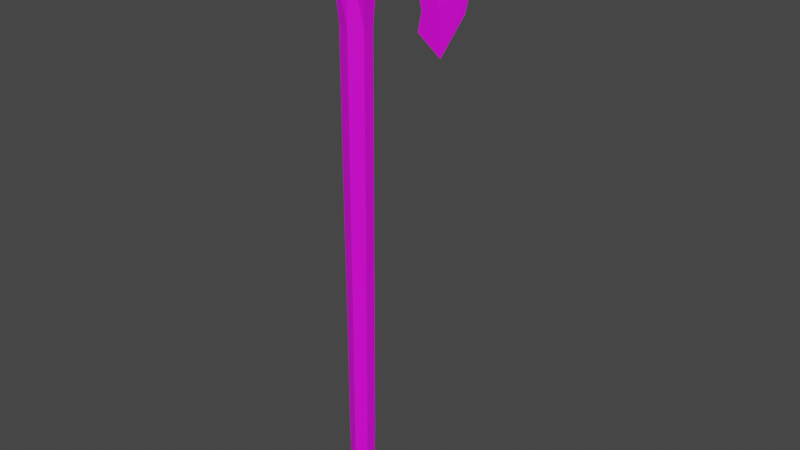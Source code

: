 # Source: Machado_Textura.blend  (saved by Blender 2.82.7; exported with 4.5.12 LTS)
import bpy
from mathutils import Matrix  # noqa: F401  (used for matrix-valued properties, if any)

bpy.ops.wm.read_factory_settings(use_empty=True)
scene = bpy.context.scene
scene.name = 'Scene'

# ---- collections
col_collection = bpy.data.collections.new('Collection'); scene.collection.children.link(col_collection)

# ---- images (referenced by path relative to the original .blend; pixels are not part of the script)
import os
ASSET_DIR = os.environ.get("B2B_ASSET_DIR", "")  # directory of the original .blend (textures are referenced by path, not embedded)
HERE = os.path.dirname(os.path.abspath(__file__))  # packed textures are extracted next to this script under _unpacked/

def load_image(name, relpath, width, height, colorspace="sRGB"):
    """Load a texture the original file referenced (path relative to the .blend, or extracted next to this script)."""
    p = next((c for c in (os.path.join(HERE, relpath), os.path.join(ASSET_DIR, relpath)) if relpath and os.path.exists(c)), "")
    if p:
        img = bpy.data.images.load(p, check_existing=True)
        img.name = name
    else:  # same state as the original file: an image datablock whose file is absent (Cycles renders it pink)
        img = bpy.data.images.new(name, width, height)
        img.source = "FILE"
        img.filepath = "//" + (relpath or name)
    img.colorspace_settings.name = colorspace
    return img
img_imphenziapalette01_png = load_image('ImphenziaPalette01.png', 'ImphenziaPalette01.png', 1024, 1024, 'sRGB')

# ---- materials (node trees are filled in below, after node groups)
mat_material_001 = bpy.data.materials.new('Material.001')
mat_material_001.use_transparent_shadow = False

# ---- material node trees
mat_material_001.use_nodes = True; mat_material_001.node_tree.nodes.clear()
_N = mat_material_001.node_tree.nodes; _L = mat_material_001.node_tree.links
n0 = _N.new('ShaderNodeOutputMaterial'); n0.name = 'Material Output'; n0.location = (300, 300)
n1 = _N.new('ShaderNodeBsdfPrincipled'); n1.name = 'Principled BSDF'; n1.location = (10, 300)
n1.distribution = 'GGX'
n1.subsurface_method = 'BURLEY'
n1.inputs[3].default_value = 1.45
n1.inputs[27].default_value = (0.0, 0.0, 0.0, 1.0)
n1.inputs[28].default_value = 1.0
n2 = _N.new('ShaderNodeTexImage'); n2.name = 'Image Texture'; n2.location = (-316, 222)
n2.image = img_imphenziapalette01_png
n2.interpolation = 'Closest'
_L.new(n1.outputs[0], n0.inputs[0])
_L.new(n2.outputs[0], n1.inputs[0])
n0.is_active_output = True

# ---- world
world_world = bpy.data.worlds.new('World'); scene.world = world_world
world_world.use_nodes = True; world_world.node_tree.nodes.clear()
_N = world_world.node_tree.nodes; _L = world_world.node_tree.links
n0 = _N.new('ShaderNodeOutputWorld'); n0.name = 'World Output'; n0.location = (300, 300)
n1 = _N.new('ShaderNodeBackground'); n1.name = 'Background'; n1.location = (10, 300)
n1.inputs[0].default_value = (0.05088, 0.05088, 0.05088, 1.0)
_L.new(n1.outputs[0], n0.inputs[0])
n0.is_active_output = True
world_world.color = (0.05088, 0.05088, 0.05088)
world_world.use_sun_shadow = False
world_world.sun_shadow_jitter_overblur = 0.0

# ---- meshes
me_cube_001 = bpy.data.meshes.new('Cube.001')
me_cube_001.from_pydata([(-0.08569, -0.04548, -2.348), (-0.1259, -0.08492, 2.334), (-0.08569, 0.04548, -2.348), (-0.1259, 0.08492, 2.334), (0.08355, -0.04548, -2.353), (0.1394, -0.08492, 2.349), (0.08355, 0.04548, -2.353), (0.1394, 0.08492, 2.349), (-0.09189, -0.04548, -1.989), (-0.09189, 0.04548, -1.989), (0.09595, 0.04548, -1.989), (0.09595, -0.04548, -1.989), (-0.09189, -0.04548, -0.9962), (-0.09189, 0.04548, -0.9962), (0.1053, 0.04548, -0.9962), (0.1053, -0.04548, -0.9962), (-0.0981, -0.04548, 0.1146), (-0.0981, 0.04548, 0.1146), (0.1146, 0.04548, 0.1146), (0.1146, -0.04548, 0.1146), (-0.1004, -0.04548, 1.38), (-0.1004, 0.04548, 1.38), (0.1252, 0.04548, 1.388), (0.1252, -0.04548, 1.388), (-0.1003, -0.1106, 1.957), (-0.1003, -0.1106, 2.252), (-0.1003, 0.1106, 1.957), (-0.1003, 0.1106, 2.252), (0.1047, -0.1106, 1.953), (0.1201, -0.1106, 2.274), (0.1047, 0.1106, 1.953), (0.1201, 0.1106, 2.274), (0.0, 0.1106, 1.902), (0.01978, 0.1106, 2.318), (0.0, -0.1106, 1.902), (0.01978, -0.1106, 2.318), (-0.208, -0.1106, 2.002), (-0.208, 0.1106, 2.002), (0.208, 0.1106, 1.982), (0.208, -0.1106, 1.982), (0.0, -0.132, 1.971), (0.0, 0.132, 1.971), (-0.208, -0.1106, 2.213), (-0.208, 0.1106, 2.213), (0.208, 0.1106, 2.244), (0.208, -0.1106, 2.244), (0.0, -0.132, 2.25), (0.0, 0.132, 2.25), (1.003, 0.0, 2.222), (1.003, 0.0, 1.971), (0.6045, -0.03394, 1.6), (0.6045, 0.03394, 1.6), (0.9177, -4.47e-08, 1.628), (0.5573, -0.03394, 1.806), (0.5749, -0.03394, 2.222), (0.5749, 0.03394, 2.222), (0.5573, 0.03394, 1.806), (0.5749, -0.03394, 1.455), (0.5749, 0.03394, 1.455), (0.7339, -0.03394, 1.971), (0.7339, 0.0, 1.303), (0.7339, -0.03394, 2.222), (0.7339, 0.03394, 2.222), (0.7339, 0.03394, 1.971), (0.3914, -0.03394, 2.222), (0.3914, 0.03394, 2.222), (0.3914, 0.03394, 1.949), (0.962, -1.49e-08, 1.805), (0.3914, -0.03394, 1.949), (0.7339, -0.03394, 1.648), (0.7339, 0.03394, 1.648), (0.2997, -0.03394, 2.223), (0.2997, 0.03394, 2.223), (0.2997, 0.03394, 1.986), (0.2997, -0.03394, 1.986), (-0.1293, -0.08492, 1.952), (-0.1293, 0.08492, 1.952), (0.152, 0.08492, 1.952), (0.152, -0.08492, 1.952), (-0.119, -0.08492, 2.257), (-0.119, 0.08492, 2.257), (0.1477, 0.08492, 2.278), (0.1477, -0.08492, 2.278), (-0.003866, 0.08492, -2.35), (0.012, 0.08492, 2.35), (-0.003866, -0.08492, -2.35), (0.012, -0.08492, 2.35), (-0.001072, -0.08492, -1.989), (-0.001072, 0.08492, -1.989), (0.003425, -0.08492, -0.9962), (0.003425, 0.08492, -0.9962), (0.00472, -0.08492, 0.1146), (0.00472, 0.08492, 0.1146), (0.008697, -0.08492, 1.384), (0.008697, 0.08492, 1.384), (0.01136, -0.08492, 1.897), (0.01136, 0.08492, 1.897), (0.01196, -0.08492, 2.321), (0.01196, 0.08492, 2.321)], [], [(79, 1, 3, 80), (98, 84, 7, 81), (81, 7, 5, 82), (97, 86, 1, 79), (83, 6, 4, 85), (84, 3, 1, 86), (85, 87, 8, 0), (6, 10, 11, 4), (83, 88, 10, 6), (0, 8, 9, 2), (87, 89, 12, 8), (10, 14, 15, 11), (88, 90, 14, 10), (8, 12, 13, 9), (89, 91, 16, 12), (14, 18, 19, 15), (90, 92, 18, 14), (12, 16, 17, 13), (91, 93, 20, 16), (18, 22, 23, 19), (92, 94, 22, 18), (16, 20, 21, 17), (47, 33, 31, 44), (44, 31, 81, 82, 29, 45), (46, 35, 25, 42), (45, 29, 35, 46), (43, 27, 33, 47), (26, 37, 41, 32), (28, 39, 40, 34), (34, 40, 36, 24), (30, 38, 39, 28, 78, 77), (32, 41, 38, 30), (24, 36, 37, 26, 76, 75), (37, 43, 47, 41), (39, 45, 46, 40), (40, 46, 42, 36), (61, 59, 49, 48), (41, 47, 44, 38), (36, 42, 43, 37), (62, 61, 48), (63, 62, 48, 49), (56, 63, 70, 51), (59, 53, 50, 69), (70, 67, 52, 60), (51, 50, 53, 56), (68, 66, 56, 53), (69, 50, 57, 60), (66, 65, 55, 56), (65, 64, 54, 55), (64, 68, 53, 54), (67, 69, 60, 52), (51, 70, 60, 58), (57, 58, 60), (56, 55, 62, 63), (55, 54, 61, 62), (54, 53, 59, 61), (71, 74, 68, 64), (72, 71, 64, 65), (73, 72, 65, 66), (58, 57, 50, 51), (49, 59, 69, 67), (74, 73, 66, 68), (63, 49, 67, 70), (39, 38, 73, 74), (38, 44, 72, 73), (44, 45, 71, 72), (45, 39, 74, 71), (93, 95, 75, 20), (22, 77, 78, 23), (94, 96, 77, 22), (20, 75, 76, 21), (21, 76, 96, 94), (23, 78, 95, 93), (17, 21, 94, 92), (19, 23, 93, 91), (13, 17, 92, 90), (15, 19, 91, 89), (9, 13, 90, 88), (11, 15, 89, 87), (2, 9, 88, 83), (4, 11, 87, 85), (7, 84, 86, 5), (2, 83, 85, 0), (82, 5, 86, 97), (80, 3, 84, 98), (97, 79, 25, 35), (29, 82, 97, 35), (33, 98, 81, 31), (27, 80, 98, 33), (43, 42, 79, 80), (27, 43, 80), (25, 79, 42), (45, 82, 29), (31, 81, 44), (75, 95, 34, 24), (77, 96, 32, 30), (96, 76, 26, 32), (95, 78, 28, 34)])
_uv = me_cube_001.uv_layers.new(name='UVMap')
_uv.uv.foreach_set('vector', [0.8033, 0.5527, 0.8033, 0.5527, 0.8033, 0.5527, 0.8033, 0.5527, 0.8033, 0.5527, 0.8033, 0.5527, 0.8033, 0.5527, 0.8033, 0.5527, 0.8033, 0.5527, 0.8033, 0.5527, 0.8033, 0.5527, 0.8033, 0.5527, 0.8033, 0.5527, 0.8033, 0.5527, 0.8033, 0.5527, 0.8033, 0.5527, 0.8033, 0.5527, 0.8033, 0.5527, 0.8033, 0.5527, 0.8033, 0.5527, 0.8033, 0.5527, 0.8033, 0.5527, 0.8033, 0.5527, 0.8033, 0.5527, 0.8033, 0.5527, 0.8033, 0.5527, 0.8033, 0.5527, 0.8033, 0.5527, 0.8033, 0.5527, 0.8033, 0.5527, 0.8033, 0.5527, 0.8033, 0.5527, 0.8033, 0.5527, 0.8033, 0.5527, 0.8033, 0.5527, 0.8033, 0.5527, 0.8033, 0.5527, 0.8033, 0.5527, 0.8033, 0.5527, 0.8033, 0.5527, 0.8033, 0.5527, 0.8033, 0.5527, 0.8033, 0.5527, 0.8033, 0.5527, 0.8033, 0.5527, 0.8033, 0.5527, 0.8033, 0.5527, 0.8033, 0.5527, 0.8033, 0.5527, 0.8033, 0.5527, 0.8033, 0.5527, 0.8033, 0.5527, 0.8033, 0.5527, 0.8033, 0.5527, 0.8033, 0.5527, 0.8033, 0.5527, 0.8033, 0.5527, 0.8033, 0.5527, 0.8033, 0.5527, 0.8033, 0.5527, 0.8033, 0.5527, 0.8033, 0.5527, 0.8033, 0.5527, 0.8033, 0.5527, 0.8033, 0.5527, 0.8033, 0.5527, 0.8033, 0.5527, 0.8033, 0.5527, 0.8033, 0.5527, 0.8033, 0.5527, 0.8033, 0.5527, 0.8033, 0.5527, 0.8033, 0.5527, 0.8033, 0.5527, 0.8033, 0.5527, 0.8033, 0.5527, 0.8033, 0.5527, 0.8033, 0.5527, 0.8033, 0.5527, 0.8033, 0.5527, 0.8033, 0.5527, 0.8033, 0.5527, 0.8033, 0.5527, 0.8033, 0.5527, 0.8033, 0.5527, 0.8033, 0.5527, 0.8033, 0.5527, 0.8033, 0.5527, 0.3135, 0.9356, 0.3135, 0.9356, 0.3135, 0.9356, 0.3135, 0.9356, 0.3135, 0.9356, 0.3135, 0.9356, 0.3135, 0.9356, 0.3135, 0.9356, 0.3135, 0.9356, 0.3135, 0.9356, 0.3135, 0.9356, 0.3135, 0.9356, 0.3135, 0.9356, 0.3135, 0.9356, 0.3135, 0.9356, 0.3135, 0.9356, 0.3135, 0.9356, 0.3135, 0.9356, 0.3135, 0.9356, 0.3135, 0.9356, 0.3135, 0.9356, 0.3135, 0.9356, 0.3135, 0.9356, 0.3135, 0.9356, 0.3135, 0.9356, 0.3135, 0.9356, 0.3135, 0.9356, 0.3135, 0.9356, 0.3135, 0.9356, 0.3135, 0.9356, 0.3135, 0.9356, 0.3135, 0.9356, 0.3135, 0.9356, 0.3135, 0.9356, 0.3135, 0.9356, 0.3135, 0.9356, 0.3135, 0.9356, 0.3135, 0.9356, 0.3135, 0.9356, 0.3135, 0.9356, 0.3135, 0.9356, 0.3135, 0.9356, 0.3135, 0.9356, 0.3135, 0.9356, 0.3135, 0.9356, 0.3135, 0.9356, 0.3135, 0.9356, 0.3135, 0.9356, 0.3135, 0.9356, 0.3135, 0.9356, 0.3135, 0.9356, 0.3135, 0.9356, 0.3135, 0.9356, 0.3135, 0.9356, 0.3135, 0.9356, 0.3135, 0.9356, 0.3135, 0.9356, 0.3135, 0.9356, 0.3135, 0.9356, 0.3135, 0.9356, 0.3135, 0.9356, 0.3135, 0.9356, 0.3135, 0.9356, 0.3135, 0.9356, 0.3135, 0.9356, 0.3135, 0.9356, 0.3135, 0.9356, 0.3135, 0.9356, 0.3135, 0.9356, 0.3135, 0.9356, 0.3135, 0.9356, 0.3135, 0.9356, 0.3135, 0.9356, 0.3135, 0.9356, 0.3135, 0.9356, 0.3135, 0.9356, 0.3135, 0.9356, 0.3135, 0.9356, 0.3135, 0.9356, 0.3135, 0.9356, 0.3135, 0.9356, 0.3135, 0.9356, 0.3135, 0.9356, 0.3135, 0.9356, 0.3135, 0.9356, 0.3135, 0.9356, 0.3135, 0.9356, 0.3135, 0.9356, 0.3135, 0.9356, 0.3135, 0.9356, 0.3135, 0.9356, 0.3135, 0.9356, 0.3135, 0.9356, 0.3135, 0.9356, 0.3135, 0.9356, 0.3135, 0.9356, 0.3135, 0.9356, 0.3135, 0.9356, 0.3135, 0.9356, 0.3135, 0.9356, 0.3135, 0.9356, 0.3135, 0.9356, 0.3135, 0.9356, 0.3135, 0.9356, 0.3135, 0.9356, 0.3135, 0.9356, 0.3135, 0.9356, 0.3135, 0.9356, 0.3135, 0.9356, 0.3135, 0.9356, 0.3135, 0.9356, 0.3135, 0.9356, 0.3135, 0.9356, 0.3135, 0.9356, 0.3135, 0.9356, 0.3135, 0.9356, 0.3135, 0.9356, 0.3135, 0.9356, 0.3135, 0.9356, 0.3135, 0.9356, 0.3135, 0.9356, 0.3135, 0.9356, 0.3135, 0.9356, 0.3135, 0.9356, 0.3135, 0.9356, 0.3135, 0.9356, 0.3135, 0.9356, 0.3135, 0.9356, 0.3135, 0.9356, 0.3135, 0.9356, 0.3135, 0.9356, 0.3135, 0.9356, 0.3135, 0.9356, 0.3135, 0.9356, 0.3135, 0.9356, 0.3135, 0.9356, 0.3135, 0.9356, 0.3135, 0.9356, 0.3135, 0.9356, 0.3135, 0.9356, 0.3135, 0.9356, 0.3135, 0.9356, 0.3135, 0.9356, 0.3135, 0.9356, 0.3135, 0.9356, 0.3135, 0.9356, 0.3135, 0.9356, 0.3135, 0.9356, 0.3135, 0.9356, 0.3135, 0.9356, 0.3135, 0.9356, 0.3135, 0.9356, 0.3135, 0.9356, 0.3135, 0.9356, 0.3135, 0.9356, 0.3135, 0.9356, 0.3135, 0.9356, 0.3135, 0.9356, 0.3135, 0.9356, 0.3135, 0.9356, 0.3135, 0.9356, 0.3135, 0.9356, 0.3135, 0.9356, 0.3135, 0.9356, 0.3135, 0.9356, 0.3135, 0.9356, 0.3135, 0.9356, 0.3135, 0.9356, 0.3135, 0.9356, 0.3135, 0.9356, 0.3135, 0.9356, 0.3135, 0.9356, 0.3135, 0.9356, 0.3135, 0.9356, 0.3135, 0.9356, 0.3135, 0.9356, 0.3135, 0.9356, 0.3135, 0.9356, 0.3135, 0.9356, 0.3135, 0.9356, 0.3135, 0.9356, 0.3135, 0.9356, 0.3135, 0.9356, 0.3135, 0.9356, 0.8033, 0.5527, 0.8033, 0.5527, 0.8033, 0.5527, 0.8033, 0.5527, 0.8033, 0.5527, 0.8033, 0.5527, 0.8033, 0.5527, 0.8033, 0.5527, 0.8033, 0.5527, 0.8033, 0.5527, 0.8033, 0.5527, 0.8033, 0.5527, 0.8033, 0.5527, 0.8033, 0.5527, 0.8033, 0.5527, 0.8033, 0.5527, 0.8033, 0.5527, 0.8033, 0.5527, 0.8033, 0.5527, 0.8033, 0.5527, 0.8033, 0.5527, 0.8033, 0.5527, 0.8033, 0.5527, 0.8033, 0.5527, 0.8033, 0.5527, 0.8033, 0.5527, 0.8033, 0.5527, 0.8033, 0.5527, 0.8033, 0.5527, 0.8033, 0.5527, 0.8033, 0.5527, 0.8033, 0.5527, 0.8033, 0.5527, 0.8033, 0.5527, 0.8033, 0.5527, 0.8033, 0.5527, 0.8033, 0.5527, 0.8033, 0.5527, 0.8033, 0.5527, 0.8033, 0.5527, 0.8033, 0.5527, 0.8033, 0.5527, 0.8033, 0.5527, 0.8033, 0.5527, 0.8033, 0.5527, 0.8033, 0.5527, 0.8033, 0.5527, 0.8033, 0.5527, 0.8033, 0.5527, 0.8033, 0.5527, 0.8033, 0.5527, 0.8033, 0.5527, 0.8033, 0.5527, 0.8033, 0.5527, 0.8033, 0.5527, 0.8033, 0.5527, 0.8033, 0.5527, 0.8033, 0.5527, 0.8033, 0.5527, 0.8033, 0.5527, 0.8033, 0.5527, 0.8033, 0.5527, 0.8033, 0.5527, 0.8033, 0.5527, 0.8033, 0.5527, 0.8033, 0.5527, 0.8033, 0.5527, 0.8033, 0.5527, 0.8033, 0.5527, 0.8033, 0.5527, 0.8033, 0.5527, 0.8033, 0.5527, 0.3135, 0.9356, 0.3135, 0.9356, 0.3135, 0.9356, 0.3135, 0.9356, 0.3135, 0.9356, 0.3135, 0.9356, 0.3135, 0.9356, 0.3135, 0.9356, 0.3135, 0.9356, 0.3135, 0.9356, 0.3135, 0.9356, 0.3135, 0.9356, 0.3135, 0.9356, 0.3135, 0.9356, 0.3135, 0.9356, 0.3135, 0.9356, 0.3135, 0.9356, 0.3135, 0.9356, 0.3135, 0.9356, 0.3135, 0.9356, 0.3135, 0.9356, 0.3135, 0.9356, 0.3135, 0.9356, 0.3135, 0.9356, 0.3135, 0.9356, 0.3135, 0.9356, 0.3135, 0.9356, 0.3135, 0.9356, 0.3135, 0.9356, 0.3135, 0.9356, 0.3135, 0.9356, 0.3135, 0.9356, 0.3135, 0.9356, 0.3135, 0.9356, 0.3135, 0.9356, 0.3135, 0.9356, 0.3135, 0.9356, 0.3135, 0.9356, 0.3135, 0.9356, 0.3135, 0.9356, 0.3135, 0.9356, 0.3135, 0.9356, 0.3135, 0.9356, 0.3135, 0.9356, 0.3135, 0.9356, 0.3135, 0.9356, 0.3135, 0.9356, 0.3135, 0.9356])
me_cube_001.materials.append(mat_material_001)
me_cube_001.use_remesh_fix_poles = True
me_cube_001.use_remesh_preserve_attributes = False
me_cube_001.use_mirror_vertex_groups = False
me_cube_001.update()

# ---- objects
ob_empty = bpy.data.objects.new('Empty', None)
ob_cube = bpy.data.objects.new('Cube', me_cube_001)

# ---- transforms, parenting, visibility, modifiers, constraints
ob_empty.location = (0.08503, 2.993, 0.0)
ob_empty.rotation_euler = (1.571, -1.382, -7.04e-07)
ob_empty.empty_display_type = 'IMAGE'
ob_empty.empty_display_size = 5.0
ob_empty.use_empty_image_alpha = True
ob_empty.color = (1.0, 1.0, 1.0, 0.5)
ob_empty.lineart.crease_threshold = 0.0
ob_cube.location = (0.0, 0.0, 0.0)
ob_cube.lineart.crease_threshold = 0.0

# ---- collection membership
col_collection.objects.link(ob_empty)
col_collection.objects.link(ob_cube)

# ---- scene / render settings (as saved in the file)
scene.frame_start = 1; scene.frame_end = 250; scene.frame_set(1)
scene.render.engine = 'BLENDER_EEVEE_NEXT'
scene.cycles.use_denoising = False
scene.cycles.samples = 128
scene.cycles.sampling_pattern = 'TABULATED_SOBOL'
scene.cycles.use_adaptive_sampling = False
scene.cycles.use_light_tree = False
scene.view_settings.view_transform = 'Filmic'
bpy.context.view_layer.update()

# ---- added for rendering (the .blend has no active camera and no usable light): camera, sun
cam_auto = bpy.data.cameras.new('AutoCamera')
cam_auto.lens = 50.0
cam_auto.sensor_width = 36.0
cam_auto.clip_end = 1000.0
ob_auto_camera = bpy.data.objects.new('AutoCamera', cam_auto)
scene.collection.objects.link(ob_auto_camera)
ob_auto_camera.location = (4.89785, -5.40015, 3.59885)
ob_auto_camera.rotation_euler = (1.09748, -7.21219e-08, 0.694738)
scene.camera = ob_auto_camera
light_auto_sun = bpy.data.lights.new('AutoSun', 'SUN')
light_auto_sun.energy = 3.0
light_auto_sun.angle = 0.0523599
ob_auto_sun = bpy.data.objects.new('AutoSun', light_auto_sun)
scene.collection.objects.link(ob_auto_sun)
ob_auto_sun.rotation_euler = (0.872665, 0.174533, 0.523599)
bpy.context.view_layer.update()
